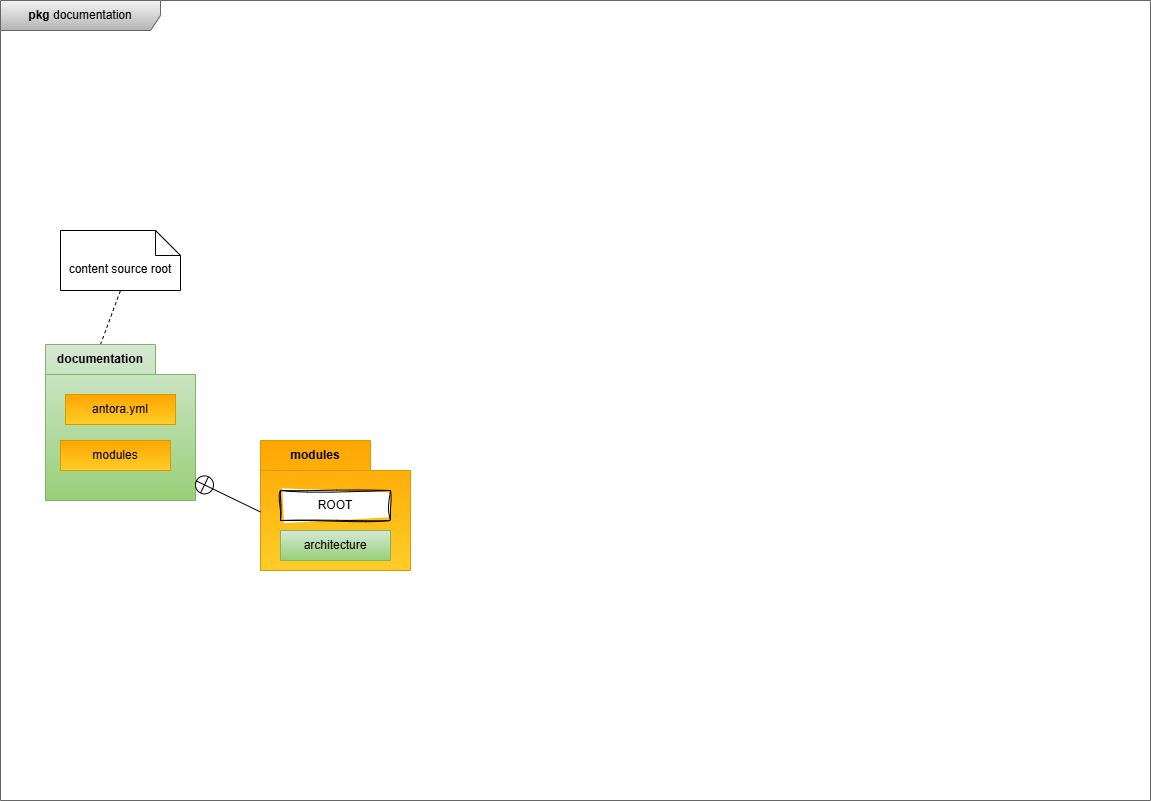

The diagram above was exported from draw.io. Its source (the exported page's mxGraphModel, read from the mxfile embedded in the PNG):
<mxGraphModel dx="1973" dy="752" grid="1" gridSize="10" guides="1" tooltips="1" connect="1" arrows="1" fold="1" page="1" pageScale="1" pageWidth="1169" pageHeight="827" math="0" shadow="0">
  <root>
    <mxCell id="0" />
    <mxCell id="1" parent="0" />
    <mxCell id="2" value="&lt;b&gt;pkg&lt;/b&gt; documentation" style="shape=umlFrame;whiteSpace=wrap;html=1;pointerEvents=0;recursiveResize=0;container=1;collapsible=0;width=160;fillColor=#f5f5f5;gradientColor=#b3b3b3;strokeColor=#666666;" parent="1" vertex="1">
      <mxGeometry x="-1160" y="20" width="1150" height="800" as="geometry" />
    </mxCell>
    <mxCell id="5" value="content source root" style="shape=note2;boundedLbl=1;whiteSpace=wrap;html=1;size=25;verticalAlign=top;align=center;" parent="2" vertex="1">
      <mxGeometry x="60" y="230" width="120" height="60" as="geometry" />
    </mxCell>
    <mxCell id="6" value="" style="endArrow=none;dashed=1;html=1;rounded=0;entryX=0.5;entryY=1;entryDx=0;entryDy=0;entryPerimeter=0;exitX=0;exitY=0;exitDx=55;exitDy=0;exitPerimeter=0;" parent="2" source="7" target="5" edge="1">
      <mxGeometry width="50" height="50" relative="1" as="geometry">
        <mxPoint x="85" y="380" as="sourcePoint" />
        <mxPoint x="330" y="340" as="targetPoint" />
      </mxGeometry>
    </mxCell>
    <mxCell id="7" value="documentation" style="shape=folder;fontStyle=1;tabWidth=110;tabHeight=30;tabPosition=left;html=1;boundedLbl=1;labelInHeader=1;container=1;collapsible=0;recursiveResize=0;whiteSpace=wrap;fillColor=#d5e8d4;gradientColor=#97d077;strokeColor=#82b366;" parent="2" vertex="1">
      <mxGeometry x="45" y="344" width="150" height="156" as="geometry" />
    </mxCell>
    <mxCell id="8" value="antora.yml" style="html=1;whiteSpace=wrap;fillColor=#ffcd28;gradientColor=#ffa500;strokeColor=#d79b00;gradientDirection=north;" parent="7" vertex="1">
      <mxGeometry width="110" height="30" relative="1" as="geometry">
        <mxPoint x="20" y="50" as="offset" />
      </mxGeometry>
    </mxCell>
    <mxCell id="9" value="modules" style="html=1;whiteSpace=wrap;fillColor=#ffcd28;gradientColor=#ffa500;strokeColor=#d79b00;gradientDirection=north;" parent="7" vertex="1">
      <mxGeometry x="15" y="96" width="110" height="30" as="geometry" />
    </mxCell>
    <mxCell id="10" value="modules" style="shape=folder;fontStyle=1;tabWidth=110;tabHeight=30;tabPosition=left;html=1;boundedLbl=1;labelInHeader=1;container=1;collapsible=0;recursiveResize=0;whiteSpace=wrap;strokeColor=#d79b00;fillColor=#ffcd28;gradientColor=#ffa500;gradientDirection=north;" parent="2" vertex="1">
      <mxGeometry x="260" y="440" width="150" height="130" as="geometry" />
    </mxCell>
    <mxCell id="11" value="ROOT" style="html=1;whiteSpace=wrap;sketch=1;curveFitting=1;jiggle=2;" parent="10" vertex="1">
      <mxGeometry width="110" height="30" relative="1" as="geometry">
        <mxPoint x="20" y="50" as="offset" />
      </mxGeometry>
    </mxCell>
    <mxCell id="13" value="architecture" style="html=1;whiteSpace=wrap;fillColor=#d5e8d4;gradientColor=#97d077;strokeColor=#82b366;" parent="10" vertex="1">
      <mxGeometry x="20" y="90" width="110" height="30" as="geometry" />
    </mxCell>
    <mxCell id="12" value="" style="endArrow=circlePlus;startArrow=none;endFill=0;startFill=0;endSize=8;html=1;labelBackgroundColor=none;rounded=0;entryX=1;entryY=0.872;entryDx=0;entryDy=0;entryPerimeter=0;exitX=0;exitY=0.55;exitDx=0;exitDy=0;exitPerimeter=0;" parent="2" source="10" target="7" edge="1">
      <mxGeometry width="160" relative="1" as="geometry">
        <mxPoint x="290" y="420" as="sourcePoint" />
        <mxPoint x="450" y="420" as="targetPoint" />
      </mxGeometry>
    </mxCell>
  </root>
</mxGraphModel>